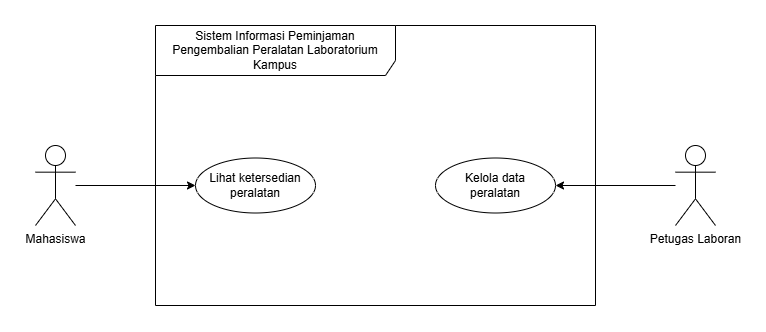

The diagram above was exported from draw.io. Its source (the exported page's mxGraphModel, read from the mxfile embedded in the PNG):
<mxGraphModel dx="1246" dy="674" grid="1" gridSize="10" guides="1" tooltips="1" connect="1" arrows="1" fold="1" page="1" pageScale="1" pageWidth="850" pageHeight="1100" math="0" shadow="0">
  <root>
    <mxCell id="0" />
    <mxCell id="1" parent="0" />
    <mxCell id="W3QTuzqKq898-Iz3ejDu-1" edge="1" parent="1" source="W3QTuzqKq898-Iz3ejDu-2" style="edgeStyle=none;html=1;entryX=0;entryY=0.5;entryDx=0;entryDy=0;" target="W3QTuzqKq898-Iz3ejDu-4">
      <mxGeometry relative="1" as="geometry" />
    </mxCell>
    <mxCell id="W3QTuzqKq898-Iz3ejDu-2" parent="1" style="shape=umlActor;verticalLabelPosition=bottom;verticalAlign=top;html=1;" value="Mahasiswa" vertex="1">
      <mxGeometry height="80" width="40" x="270" y="280" as="geometry" />
    </mxCell>
    <mxCell id="W3QTuzqKq898-Iz3ejDu-3" parent="1" style="shape=umlFrame;whiteSpace=wrap;html=1;pointerEvents=0;recursiveResize=0;container=1;collapsible=0;width=240;height=50;" value="Sistem Informasi Peminjaman Pengembalian Peralatan Laboratorium Kampus" vertex="1">
      <mxGeometry height="280" width="440" x="390" y="160" as="geometry" />
    </mxCell>
    <mxCell id="W3QTuzqKq898-Iz3ejDu-4" parent="W3QTuzqKq898-Iz3ejDu-3" style="ellipse;html=1;whiteSpace=wrap;" value="Lihat ketersedian peralatan" vertex="1">
      <mxGeometry height="55" width="120" x="40" y="132.5" as="geometry" />
    </mxCell>
    <mxCell id="W3QTuzqKq898-Iz3ejDu-5" parent="W3QTuzqKq898-Iz3ejDu-3" style="ellipse;html=1;whiteSpace=wrap;" value="Kelola data&lt;div&gt;peralatan&lt;/div&gt;" vertex="1">
      <mxGeometry height="55" width="120" x="280" y="132.5" as="geometry" />
    </mxCell>
    <mxCell id="W3QTuzqKq898-Iz3ejDu-6" edge="1" parent="1" source="W3QTuzqKq898-Iz3ejDu-7" style="edgeStyle=none;html=1;entryX=1;entryY=0.5;entryDx=0;entryDy=0;" target="W3QTuzqKq898-Iz3ejDu-5">
      <mxGeometry relative="1" as="geometry" />
    </mxCell>
    <mxCell id="W3QTuzqKq898-Iz3ejDu-7" parent="1" style="shape=umlActor;verticalLabelPosition=bottom;verticalAlign=top;html=1;" value="Petugas Laboran" vertex="1">
      <mxGeometry height="80" width="40" x="910" y="280" as="geometry" />
    </mxCell>
  </root>
</mxGraphModel>